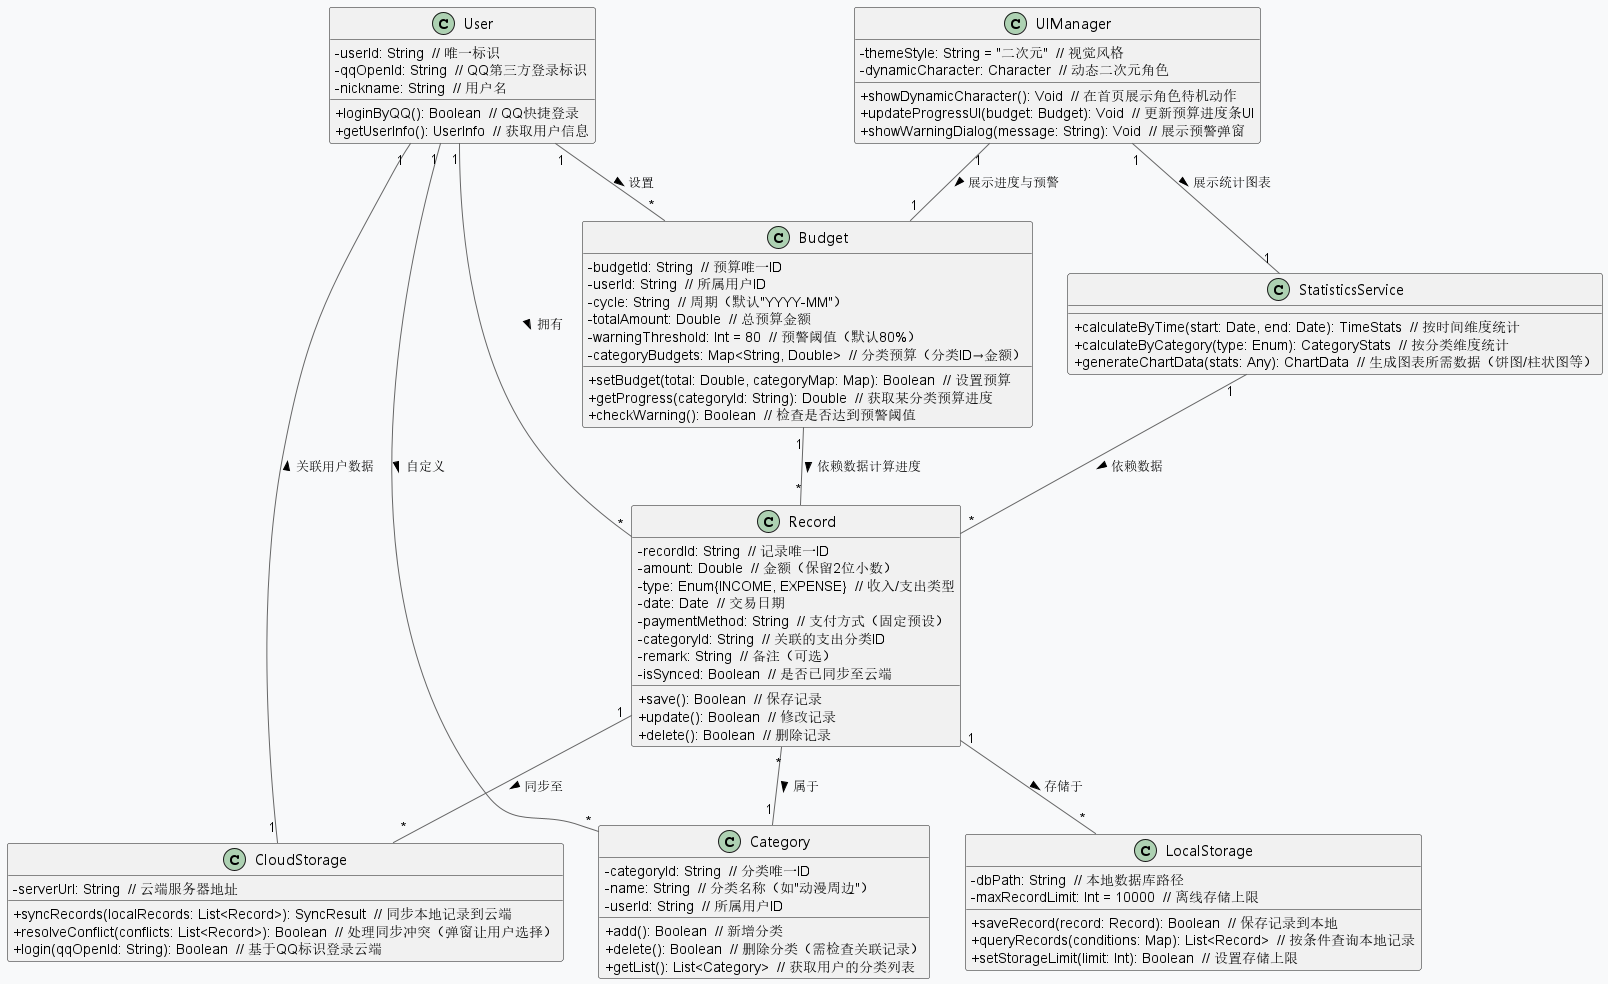

The diagram above was rendered by PlantUML. Its source (embedded in the PNG):
@startuml 记账本类图
' 设定类图样式
skinparam classAttributeIconSize 0
skinparam classFontName 微软雅黑
skinparam backgroundColor #F8F9FA
skinparam arrowColor #666666

' 用户类（关联QQ登录）
class User {
  - userId: String  // 唯一标识
  - qqOpenId: String  // QQ第三方登录标识
  - nickname: String  // 用户名
  + loginByQQ(): Boolean  // QQ快捷登录
  + getUserInfo(): UserInfo  // 获取用户信息
}

' 收支记录类
class Record {
  - recordId: String  // 记录唯一ID
  - amount: Double  // 金额（保留2位小数）
  - type: Enum{INCOME, EXPENSE}  // 收入/支出类型
  - date: Date  // 交易日期
  - paymentMethod: String  // 支付方式（固定预设）
  - categoryId: String  // 关联的支出分类ID
  - remark: String  // 备注（可选）
  - isSynced: Boolean  // 是否已同步至云端
  + save(): Boolean  // 保存记录
  + update(): Boolean  // 修改记录
  + delete(): Boolean  // 删除记录
}

' 支出分类类（支持自定义）
class Category {
  - categoryId: String  // 分类唯一ID
  - name: String  // 分类名称（如"动漫周边"）
  - userId: String  // 所属用户ID
  + add(): Boolean  // 新增分类
  + delete(): Boolean  // 删除分类（需检查关联记录）
  + getList(): List<Category>  // 获取用户的分类列表
}

' 预算类
class Budget {
  - budgetId: String  // 预算唯一ID
  - userId: String  // 所属用户ID
  - cycle: String  // 周期（默认"YYYY-MM"）
  - totalAmount: Double  // 总预算金额
  - warningThreshold: Int = 80  // 预警阈值（默认80%）
  - categoryBudgets: Map<String, Double>  // 分类预算（分类ID→金额）
  + setBudget(total: Double, categoryMap: Map): Boolean  // 设置预算
  + getProgress(categoryId: String): Double  // 获取某分类预算进度
  + checkWarning(): Boolean  // 检查是否达到预警阈值
}

' 本地存储类
class LocalStorage {
  - dbPath: String  // 本地数据库路径
  - maxRecordLimit: Int = 10000  // 离线存储上限
  + saveRecord(record: Record): Boolean  // 保存记录到本地
  + queryRecords(conditions: Map): List<Record>  // 按条件查询本地记录
  + setStorageLimit(limit: Int): Boolean  // 设置存储上限
}

' 云端存储类
class CloudStorage {
  - serverUrl: String  // 云端服务器地址
  + syncRecords(localRecords: List<Record>): SyncResult  // 同步本地记录到云端
  + resolveConflict(conflicts: List<Record>): Boolean  // 处理同步冲突（弹窗让用户选择）
  + login(qqOpenId: String): Boolean  // 基于QQ标识登录云端
}

' 统计服务类
class StatisticsService {
  + calculateByTime(start: Date, end: Date): TimeStats  // 按时间维度统计
  + calculateByCategory(type: Enum): CategoryStats  // 按分类维度统计
  + generateChartData(stats: Any): ChartData  // 生成图表所需数据（饼图/柱状图等）
}

' UI管理类（二次元风格）
class UIManager {
  - themeStyle: String = "二次元"  // 视觉风格
  - dynamicCharacter: Character  // 动态二次元角色
  + showDynamicCharacter(): Void  // 在首页展示角色待机动作
  + updateProgressUI(budget: Budget): Void  // 更新预算进度条UI
  + showWarningDialog(message: String): Void  // 展示预警弹窗
}

' 类间关系定义
User "1" -- "*" Record: 拥有 >
User "1" -- "*" Category: 自定义 >
User "1" -- "*" Budget: 设置 >
Record "*" -- "1" Category: 属于 >
Record "1" -- "*" LocalStorage: 存储于 >
Record "1" -- "*" CloudStorage: 同步至 >
StatisticsService "1" -- "*" Record: 依赖数据 >
Budget "1" -- "*" Record: 依赖数据计算进度 >
UIManager "1" -- "1" Budget: 展示进度与预警 >
UIManager "1" -- "1" StatisticsService: 展示统计图表 >
CloudStorage "1" -- "1" User: 关联用户数据 >

@enduml